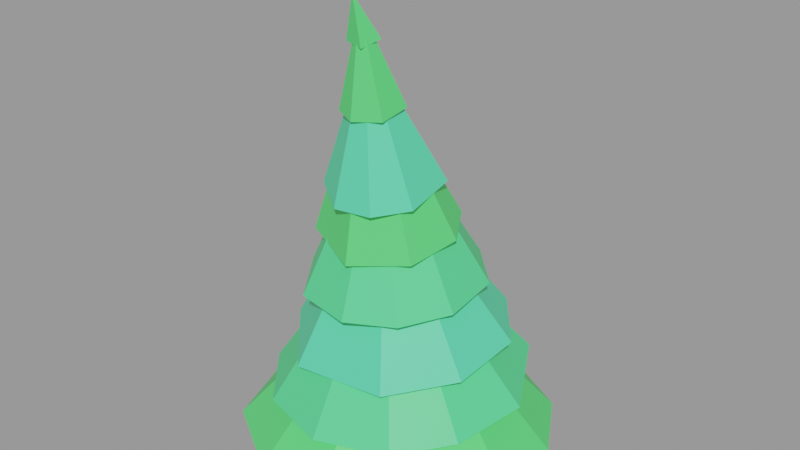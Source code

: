 # Source: lowPolyTree.blend  (saved by Blender 2.80.42; exported with 4.5.12 LTS)
import bpy
from mathutils import Matrix  # noqa: F401  (used for matrix-valued properties, if any)

bpy.ops.wm.read_factory_settings(use_empty=True)
scene = bpy.context.scene
scene.name = 'Pine'

# ---- materials (node trees are filled in below, after node groups)
mat_material_025 = bpy.data.materials.new('Material.025')
mat_material_025.use_transparent_shadow = False
mat_material_025.roughness = 0.25
mat_material = bpy.data.materials.new('Material')
mat_material.alpha_threshold = 0.0
mat_material.use_transparent_shadow = False
mat_material.roughness = 0.5
mat_material.line_color = (0.0, 0.0, 0.0, 1.0)
mat_material_001 = bpy.data.materials.new('Material.001')
mat_material_001.use_transparent_shadow = False
mat_material_001.roughness = 0.25
mat_material_002 = bpy.data.materials.new('Material.002')
mat_material_002.use_transparent_shadow = False
mat_material_002.roughness = 0.25

# ---- material node trees
mat_material_025.use_nodes = True; mat_material_025.node_tree.nodes.clear()
_N = mat_material_025.node_tree.nodes; _L = mat_material_025.node_tree.links
n0 = _N.new('ShaderNodeOutputMaterial'); n0.name = 'Material Output'; n0.location = (300, 300)
n1 = _N.new('ShaderNodeBsdfPrincipled'); n1.name = 'Principled BSDF'; n1.location = (10, 300)
n1.distribution = 'GGX'
n1.subsurface_method = 'BURLEY'
n1.inputs[0].default_value = (0.08825, 0.8, 0.2599, 1.0)
n1.inputs[3].default_value = 1.45
_L.new(n1.outputs[0], n0.inputs[0])
n0.is_active_output = True
mat_material.use_nodes = True; mat_material.node_tree.nodes.clear()
_N = mat_material.node_tree.nodes; _L = mat_material.node_tree.links
n0 = _N.new('ShaderNodeOutputMaterial'); n0.name = 'Material Output'; n0.location = (300, 300)
n1 = _N.new('ShaderNodeBsdfPrincipled'); n1.name = 'Principled BSDF'; n1.location = (10, 300)
n1.distribution = 'GGX'
n1.subsurface_method = 'BURLEY'
n1.inputs[0].default_value = (0.8, 0.2602, 0.162, 1.0)
n1.inputs[3].default_value = 1.45
_L.new(n1.outputs[0], n0.inputs[0])
n0.is_active_output = True
mat_material_001.use_nodes = True; mat_material_001.node_tree.nodes.clear()
_N = mat_material_001.node_tree.nodes; _L = mat_material_001.node_tree.links
n0 = _N.new('ShaderNodeOutputMaterial'); n0.name = 'Material Output'; n0.location = (300, 300)
n1 = _N.new('ShaderNodeBsdfPrincipled'); n1.name = 'Principled BSDF'; n1.location = (10, 300)
n1.distribution = 'GGX'
n1.subsurface_method = 'BURLEY'
n1.inputs[0].default_value = (0.0954, 0.8, 0.1706, 1.0)
n1.inputs[3].default_value = 1.45
_L.new(n1.outputs[0], n0.inputs[0])
n0.is_active_output = True
mat_material_002.use_nodes = True; mat_material_002.node_tree.nodes.clear()
_N = mat_material_002.node_tree.nodes; _L = mat_material_002.node_tree.links
n0 = _N.new('ShaderNodeOutputMaterial'); n0.name = 'Material Output'; n0.location = (300, 300)
n1 = _N.new('ShaderNodeBsdfPrincipled'); n1.name = 'Principled BSDF'; n1.location = (10, 300)
n1.distribution = 'GGX'
n1.subsurface_method = 'BURLEY'
n1.inputs[0].default_value = (0.09399, 0.8, 0.3867, 1.0)
n1.inputs[3].default_value = 1.45
_L.new(n1.outputs[0], n0.inputs[0])
n0.is_active_output = True

# ---- meshes
me_cone_004 = bpy.data.meshes.new('Cone.004')
me_cone_004.from_pydata([(0.2316, 3.09, -0.7693), (0.8176, 2.991, -0.7626), (1.373, 2.779, -0.7648), (1.877, 2.464, -0.776), (2.309, 2.056, -0.7957), (2.654, 1.573, -0.8231), (2.897, 1.032, -0.8572), (3.031, 0.4537, -0.8967), (3.048, -0.1389, -0.94), (2.95, -0.7233, -0.9855), (2.739, -1.277, -1.031), (2.423, -1.779, -1.076), (2.016, -2.21, -1.118), (1.531, -2.553, -1.155), (0.9894, -2.795, -1.186), (0.4103, -2.926, -1.209), (-0.1837, -2.943, -1.225), (-0.7697, -2.843, -1.231), (-1.325, -2.632, -1.229), (-1.829, -2.316, -1.218), (-2.261, -1.909, -1.198), (-2.606, -1.426, -1.171), (-2.85, -0.8845, -1.137), (-0.1176, -0.3614, 4.895), (-2.983, -0.3065, -1.097), (-3.0, 0.2861, -1.054), (-2.902, 0.8705, -1.008), (-2.691, 1.424, -0.9625), (-2.375, 1.926, -0.9179), (-1.968, 2.357, -0.8763), (-1.484, 2.7, -0.8393), (-0.9415, 2.942, -0.8085), (-0.3624, 3.074, -0.7848), (0.943, -0.6896, -6.96), (-0.5994, -0.6896, -6.96), (-0.5994, 0.8527, -6.96), (0.943, 0.8527, -6.96), (0.1106, -1.334, 6.672), (-0.03336, -1.369, 6.642), (-0.04714, -1.225, 6.69), (0.07679, -1.225, 6.708), (0.1222, -1.349, 6.571), (-0.1722, 0.1476, 0.1022), (0.2444, 0.1466, 0.1174), (0.4392, 0.3489, -3.658), (-0.4267, -0.5124, -6.691), (-0.4221, 0.68, -6.691), (0.7703, 0.6754, -6.691), (1.115, 0.08152, -7.011), (0.1718, -0.8619, -7.011), (-0.7716, 0.08152, -7.011), (0.1718, 1.025, -7.011), (0.03636, -0.9099, 4.849), (-0.1776, -0.7009, 4.891), (0.03538, -0.4925, 4.944), (0.2495, -0.6992, 4.889), (0.03622, -1.38, 6.562), (-0.1188, -0.8532, 4.861), (-0.08218, -1.268, 6.6), (-0.1199, -0.5495, 4.929), (0.0355, -1.156, 6.637), (0.1909, -0.5488, 4.929), (0.1539, -1.267, 6.6), (0.1223, -1.186, 6.626), (0.03745, -0.3449, 0.04989), (-0.2501, -0.05814, 0.06991), (0.03591, 0.2251, 0.1169), (0.3238, -0.05773, 0.06965), (-0.1714, -0.2663, 0.04972), (0.1912, -0.8531, 4.863), (0.171, -0.2886, -3.684), (-0.199, 0.08081, -3.707), (0.1709, 0.4497, -3.664), (0.5405, 0.08067, -3.681), (0.2453, -0.2664, 0.06686), (-0.09774, -0.188, -3.693), (-0.09757, 0.3495, -3.682), (0.7657, -0.517, -6.691), (0.1725, -0.7443, -6.676), (-0.654, 0.08078, -6.676), (0.1711, 0.9073, -6.676), (0.9976, 0.08226, -6.676), (0.4403, -0.1882, -3.7), (0.1718, 0.08152, -6.961), (0.03586, -1.305, 6.713), (0.1718, 5.375, -6.399), (1.204, 5.273, -6.399), (2.197, 4.972, -6.399), (3.112, 4.482, -6.399), (3.915, 3.824, -6.399), (4.573, 3.022, -6.399), (5.062, 2.107, -6.399), (5.363, 1.114, -6.399), (5.465, 0.08152, -6.399), (5.363, -0.9511, -6.399), (5.062, -1.944, -6.399), (4.573, -2.859, -6.399), (3.915, -3.661, -6.399), (3.112, -4.319, -6.399), (2.197, -4.809, -6.399), (1.204, -5.11, -6.399), (0.1718, -5.211, -6.399), (-0.8608, -5.11, -6.399), (-1.854, -4.809, -6.399), (-2.769, -4.319, -6.399), (-3.571, -3.661, -6.399), (-4.229, -2.859, -6.399), (-4.718, -1.944, -6.399), (0.1718, 0.08152, -0.4891), (-5.02, -0.9511, -6.399), (-5.121, 0.08152, -6.399), (-5.019, 1.114, -6.399), (-4.718, 2.107, -6.399), (-4.229, 3.022, -6.399), (-3.571, 3.824, -6.399), (-2.769, 4.482, -6.399), (-1.854, 4.972, -6.399), (-0.8608, 5.273, -6.399), (0.124, 4.552, -4.286), (0.985, 4.481, -4.265), (1.816, 4.243, -4.258), (2.585, 3.849, -4.264), (3.262, 3.313, -4.283), (3.822, 2.655, -4.315), (4.243, 1.901, -4.359), (4.508, 1.08, -4.412), (4.608, 0.2242, -4.473), (4.539, -0.6346, -4.54), (4.303, -1.463, -4.609), (3.909, -2.229, -4.678), (3.373, -2.904, -4.745), (2.715, -3.461, -4.807), (1.961, -3.879, -4.862), (1.139, -4.142, -4.906), (0.2806, -4.239, -4.94), (-0.5804, -4.168, -4.961), (-1.411, -3.931, -4.969), (-2.18, -3.536, -4.963), (-2.858, -3.0, -4.943), (-3.417, -2.343, -4.911), (-3.838, -1.589, -4.867), (0.02205, -0.285, 1.277), (-4.104, -0.7681, -4.814), (-4.203, 0.08811, -4.753), (-4.134, 0.947, -4.687), (-3.898, 1.775, -4.617), (-3.504, 2.542, -4.548), (-2.968, 3.216, -4.481), (-2.31, 3.773, -4.419), (-1.556, 4.191, -4.365), (-0.734, 4.454, -4.32), (0.1262, 3.848, -2.573), (0.8469, 3.791, -2.551), (1.543, 3.595, -2.543), (2.188, 3.268, -2.549), (2.757, 2.822, -2.569), (3.228, 2.274, -2.603), (3.583, 1.646, -2.649), (3.809, 0.9608, -2.705), (3.896, 0.2456, -2.769), (3.842, -0.4723, -2.839), (3.647, -1.165, -2.911), (3.321, -1.807, -2.984), (2.876, -2.372, -3.055), (2.327, -2.839, -3.12), (1.698, -3.191, -3.177), (1.011, -3.413, -3.225), (0.2937, -3.497, -3.26), (-0.4271, -3.44, -3.282), (-1.123, -3.245, -3.29), (-1.768, -2.917, -3.284), (-2.337, -2.471, -3.264), (-2.808, -1.923, -3.23), (-3.164, -1.295, -3.185), (-0.0154, -0.3795, 2.963), (-3.389, -0.61, -3.129), (-3.476, 0.1052, -3.064), (-3.422, 0.8231, -2.995), (-3.228, 1.516, -2.922), (-2.901, 2.158, -2.849), (-2.456, 2.723, -2.778), (-1.908, 3.19, -2.713), (-1.278, 3.542, -2.656), (-0.5913, 3.764, -2.609), (0.2633, 2.068, 1.264), (0.7026, 1.976, 1.248), (1.115, 1.801, 1.218), (1.485, 1.551, 1.175), (1.799, 1.234, 1.12), (2.043, 0.8623, 1.056), (2.21, 0.4512, 0.9849), (2.292, 0.01591, 0.91), (2.286, -0.4267, 0.8338), (2.192, -0.8597, 0.7593), (2.015, -1.266, 0.6894), (1.76, -1.631, 0.6268), (1.439, -1.94, 0.5738), (1.062, -2.181, 0.5325), (0.6447, -2.345, 0.5046), (0.203, -2.426, 0.4909), (-0.2462, -2.42, 0.4922), (-0.6855, -2.328, 0.5083), (-1.098, -2.153, 0.5386), (-1.468, -1.903, 0.582), (-1.782, -1.586, 0.6368), (-2.026, -1.214, 0.7008), (-2.193, -0.8031, 0.7717), (0.01204, -1.178, 6.702), (-2.275, -0.3678, 0.8467), (-2.269, 0.07484, 0.9229), (-2.175, 0.5078, 0.9973), (-1.998, 0.9146, 1.067), (-1.743, 1.279, 1.13), (-1.422, 1.588, 1.183), (-1.045, 1.829, 1.224), (-0.6276, 1.993, 1.252), (-0.1859, 2.074, 1.266), (0.2203, 1.365, 2.772), (0.5787, 1.29, 2.759), (0.9153, 1.148, 2.734), (1.217, 0.9433, 2.699), (1.473, 0.6846, 2.654), (1.672, 0.3818, 2.602), (1.808, 0.04638, 2.544), (1.875, -0.3087, 2.483), (1.87, -0.6697, 2.421), (1.794, -1.023, 2.36), (1.649, -1.355, 2.303), (1.442, -1.652, 2.252), (1.179, -1.904, 2.209), (0.8717, -2.101, 2.175), (0.5314, -2.235, 2.152), (0.1711, -2.3, 2.141), (-0.1953, -2.296, 2.142), (-0.5536, -2.221, 2.155), (-0.8903, -2.078, 2.18), (-1.192, -1.874, 2.216), (-1.448, -1.615, 2.26), (-1.647, -1.312, 2.312), (-1.783, -0.9767, 2.37), (0.01528, -1.26, 7.077), (-1.85, -0.6217, 2.431), (-1.845, -0.2606, 2.494), (-1.769, 0.0926, 2.554), (-1.624, 0.4244, 2.611), (-1.416, 0.7219, 2.662), (-1.154, 0.9739, 2.706), (-0.8467, 1.171, 2.739), (-0.5064, 1.304, 2.762), (-0.1461, 1.37, 2.773), (0.09226, 0.08348, 5.224), (0.2818, 0.04377, 5.217), (0.4598, -0.03161, 5.204), (0.6194, -0.1398, 5.186), (0.7546, -0.2765, 5.162), (0.8601, -0.4367, 5.134), (0.9319, -0.614, 5.104), (0.9672, -0.8018, 5.071), (0.9646, -0.9927, 5.039), (0.9243, -1.179, 5.006), (0.8478, -1.355, 4.976), (0.7381, -1.512, 4.949), (0.5993, -1.646, 4.926), (0.4367, -1.75, 4.909), (0.2568, -1.82, 4.897), (0.06627, -1.855, 4.891), (-0.1275, -1.853, 4.891), (-0.317, -1.813, 4.898), (-0.495, -1.737, 4.911), (-0.6547, -1.629, 4.93), (-0.7898, -1.493, 4.954), (-0.8953, -1.332, 4.981), (-0.9671, -1.155, 5.012), (-0.0157, -1.432, 8.24), (-1.002, -0.9673, 5.044), (-0.9998, -0.7764, 5.077), (-0.9595, -0.5896, 5.109), (-0.883, -0.4142, 5.139), (-0.7733, -0.2568, 5.166), (-0.6345, -0.1236, 5.189), (-0.472, -0.01956, 5.207), (-0.292, 0.05119, 5.219), (-0.1015, 0.08598, 5.225), (-0.06214, -0.7584, 7.333), (0.02894, -0.7665, 7.329), (0.1166, -0.7912, 7.32), (0.1973, -0.8317, 7.305), (0.2682, -0.8864, 7.286), (0.3264, -0.9531, 7.263), (0.3697, -1.029, 7.237), (0.3964, -1.112, 7.209), (0.4056, -1.198, 7.18), (0.3968, -1.285, 7.151), (0.3704, -1.368, 7.123), (0.3274, -1.445, 7.098), (0.2695, -1.512, 7.075), (0.1989, -1.567, 7.057), (0.1183, -1.609, 7.044), (0.03076, -1.634, 7.037), (-0.06028, -1.643, 7.035), (-0.1514, -1.635, 7.038), (-0.239, -1.61, 7.047), (-0.3198, -1.57, 7.062), (-0.3906, -1.515, 7.081), (-0.4488, -1.448, 7.104), (-0.4921, -1.372, 7.13), (-0.04672, -1.688, 8.629), (-0.5188, -1.289, 7.158), (-0.528, -1.203, 7.188), (-0.5192, -1.117, 7.217), (-0.4928, -1.034, 7.244), (-0.4498, -0.9569, 7.27), (-0.3919, -0.8896, 7.292), (-0.3213, -0.8342, 7.31), (-0.2407, -0.793, 7.323), (-0.1532, -0.7674, 7.331)], [], [(0, 23, 1), (1, 23, 2), (2, 23, 3), (3, 23, 4), (4, 23, 5), (5, 23, 6), (6, 23, 7), (7, 23, 8), (8, 23, 9), (9, 23, 10), (10, 23, 11), (11, 23, 12), (12, 23, 13), (13, 23, 14), (14, 23, 15), (15, 23, 16), (16, 23, 17), (17, 23, 18), (18, 23, 19), (19, 23, 20), (20, 23, 21), (21, 23, 22), (22, 23, 24), (24, 23, 25), (25, 23, 26), (26, 23, 27), (27, 23, 28), (28, 23, 29), (29, 23, 30), (30, 23, 31), (31, 23, 32), (32, 23, 0), (0, 1, 2, 3, 4, 5, 6, 7, 8, 9, 10, 11, 12, 13, 14, 15, 16, 17, 18, 19, 20, 21, 22, 24, 25, 26, 27, 28, 29, 30, 31, 32), (40, 84, 37), (39, 84, 40), (68, 64, 52), (57, 65, 68), (74, 67, 55), (59, 65, 53), (61, 55, 43), (69, 52, 74), (76, 71, 65), (74, 70, 82), (68, 65, 75), (68, 70, 64), (44, 72, 66), (43, 67, 44), (83, 49, 34, 50), (35, 51, 83, 50), (36, 48, 83, 51), (52, 69, 41, 56), (84, 39, 38), (84, 38, 37), (52, 56, 38, 57), (53, 57, 38, 58), (53, 58, 39, 59), (54, 59, 39, 60), (54, 60, 63, 61), (55, 61, 63, 62), (55, 62, 41, 69), (56, 41, 37, 38), (62, 63, 40, 37), (38, 39, 58), (83, 48, 33, 49), (39, 40, 60), (40, 63, 60), (66, 54, 61, 43), (37, 41, 62), (57, 68, 52), (74, 52, 64), (43, 55, 67), (57, 53, 65), (59, 42, 65), (66, 42, 59, 54), (73, 67, 74, 82), (69, 74, 55), (75, 65, 71), (68, 75, 70), (72, 76, 42, 66), (44, 67, 73), (74, 64, 70), (42, 76, 65), (34, 49, 78, 45), (43, 44, 66), (33, 77, 78, 49), (35, 50, 79, 46), (34, 45, 79, 50), (36, 51, 80, 47), (35, 46, 80, 51), (33, 48, 81, 77), (36, 47, 81, 48), (78, 70, 75, 45), (78, 77, 82, 70), (79, 71, 76, 46), (79, 45, 75, 71), (80, 72, 44, 47), (80, 46, 76, 72), (81, 73, 82, 77), (81, 47, 44, 73), (85, 108, 86), (86, 108, 87), (87, 108, 88), (88, 108, 89), (89, 108, 90), (90, 108, 91), (91, 108, 92), (92, 108, 93), (93, 108, 94), (94, 108, 95), (95, 108, 96), (96, 108, 97), (97, 108, 98), (98, 108, 99), (99, 108, 100), (100, 108, 101), (101, 108, 102), (102, 108, 103), (103, 108, 104), (104, 108, 105), (105, 108, 106), (106, 108, 107), (107, 108, 109), (109, 108, 110), (110, 108, 111), (111, 108, 112), (112, 108, 113), (113, 108, 114), (114, 108, 115), (115, 108, 116), (116, 108, 117), (117, 108, 85), (85, 86, 87, 88, 89, 90, 91, 92, 93, 94, 95, 96, 97, 98, 99, 100, 101, 102, 103, 104, 105, 106, 107, 109, 110, 111, 112, 113, 114, 115, 116, 117), (118, 141, 119), (119, 141, 120), (120, 141, 121), (121, 141, 122), (122, 141, 123), (123, 141, 124), (124, 141, 125), (125, 141, 126), (126, 141, 127), (127, 141, 128), (128, 141, 129), (129, 141, 130), (130, 141, 131), (131, 141, 132), (132, 141, 133), (133, 141, 134), (134, 141, 135), (135, 141, 136), (136, 141, 137), (137, 141, 138), (138, 141, 139), (139, 141, 140), (140, 141, 142), (142, 141, 143), (143, 141, 144), (144, 141, 145), (145, 141, 146), (146, 141, 147), (147, 141, 148), (148, 141, 149), (149, 141, 150), (150, 141, 118), (118, 119, 120, 121, 122, 123, 124, 125, 126, 127, 128, 129, 130, 131, 132, 133, 134, 135, 136, 137, 138, 139, 140, 142, 143, 144, 145, 146, 147, 148, 149, 150), (151, 174, 152), (152, 174, 153), (153, 174, 154), (154, 174, 155), (155, 174, 156), (156, 174, 157), (157, 174, 158), (158, 174, 159), (159, 174, 160), (160, 174, 161), (161, 174, 162), (162, 174, 163), (163, 174, 164), (164, 174, 165), (165, 174, 166), (166, 174, 167), (167, 174, 168), (168, 174, 169), (169, 174, 170), (170, 174, 171), (171, 174, 172), (172, 174, 173), (173, 174, 175), (175, 174, 176), (176, 174, 177), (177, 174, 178), (178, 174, 179), (179, 174, 180), (180, 174, 181), (181, 174, 182), (182, 174, 183), (183, 174, 151), (151, 152, 153, 154, 155, 156, 157, 158, 159, 160, 161, 162, 163, 164, 165, 166, 167, 168, 169, 170, 171, 172, 173, 175, 176, 177, 178, 179, 180, 181, 182, 183), (184, 207, 185), (185, 207, 186), (186, 207, 187), (187, 207, 188), (188, 207, 189), (189, 207, 190), (190, 207, 191), (191, 207, 192), (192, 207, 193), (193, 207, 194), (194, 207, 195), (195, 207, 196), (196, 207, 197), (197, 207, 198), (198, 207, 199), (199, 207, 200), (200, 207, 201), (201, 207, 202), (202, 207, 203), (203, 207, 204), (204, 207, 205), (205, 207, 206), (206, 207, 208), (208, 207, 209), (209, 207, 210), (210, 207, 211), (211, 207, 212), (212, 207, 213), (213, 207, 214), (214, 207, 215), (215, 207, 216), (216, 207, 184), (184, 185, 186, 187, 188, 189, 190, 191, 192, 193, 194, 195, 196, 197, 198, 199, 200, 201, 202, 203, 204, 205, 206, 208, 209, 210, 211, 212, 213, 214, 215, 216), (217, 240, 218), (218, 240, 219), (219, 240, 220), (220, 240, 221), (221, 240, 222), (222, 240, 223), (223, 240, 224), (224, 240, 225), (225, 240, 226), (226, 240, 227), (227, 240, 228), (228, 240, 229), (229, 240, 230), (230, 240, 231), (231, 240, 232), (232, 240, 233), (233, 240, 234), (234, 240, 235), (235, 240, 236), (236, 240, 237), (237, 240, 238), (238, 240, 239), (239, 240, 241), (241, 240, 242), (242, 240, 243), (243, 240, 244), (244, 240, 245), (245, 240, 246), (246, 240, 247), (247, 240, 248), (248, 240, 249), (249, 240, 217), (217, 218, 219, 220, 221, 222, 223, 224, 225, 226, 227, 228, 229, 230, 231, 232, 233, 234, 235, 236, 237, 238, 239, 241, 242, 243, 244, 245, 246, 247, 248, 249), (250, 273, 251), (251, 273, 252), (252, 273, 253), (253, 273, 254), (254, 273, 255), (255, 273, 256), (256, 273, 257), (257, 273, 258), (258, 273, 259), (259, 273, 260), (260, 273, 261), (261, 273, 262), (262, 273, 263), (263, 273, 264), (264, 273, 265), (265, 273, 266), (266, 273, 267), (267, 273, 268), (268, 273, 269), (269, 273, 270), (270, 273, 271), (271, 273, 272), (272, 273, 274), (274, 273, 275), (275, 273, 276), (276, 273, 277), (277, 273, 278), (278, 273, 279), (279, 273, 280), (280, 273, 281), (281, 273, 282), (282, 273, 250), (250, 251, 252, 253, 254, 255, 256, 257, 258, 259, 260, 261, 262, 263, 264, 265, 266, 267, 268, 269, 270, 271, 272, 274, 275, 276, 277, 278, 279, 280, 281, 282), (283, 306, 284), (284, 306, 285), (285, 306, 286), (286, 306, 287), (287, 306, 288), (288, 306, 289), (289, 306, 290), (290, 306, 291), (291, 306, 292), (292, 306, 293), (293, 306, 294), (294, 306, 295), (295, 306, 296), (296, 306, 297), (297, 306, 298), (298, 306, 299), (299, 306, 300), (300, 306, 301), (301, 306, 302), (302, 306, 303), (303, 306, 304), (304, 306, 305), (305, 306, 307), (307, 306, 308), (308, 306, 309), (309, 306, 310), (310, 306, 311), (311, 306, 312), (312, 306, 313), (313, 306, 314), (314, 306, 315), (315, 306, 283), (283, 284, 285, 286, 287, 288, 289, 290, 291, 292, 293, 294, 295, 296, 297, 298, 299, 300, 301, 302, 303, 304, 305, 307, 308, 309, 310, 311, 312, 313, 314, 315)])
me_cone_004.polygons.foreach_set('material_index', [0, 0, 0, 0, 0, 0, 0, 0, 0, 0, 0, 0, 0, 0, 0, 0, 0, 0, 0, 0, 0, 0, 0, 0, 0, 0, 0, 0, 0, 0, 0, 0, 0, 1, 1, 1, 1, 1, 1, 1, 1, 1, 1, 1, 1, 1, 1, 1, 1, 1, 1, 1, 1, 1, 1, 1, 1, 1, 1, 1, 1, 1, 1, 1, 1, 1, 1, 1, 1, 1, 1, 1, 1, 1, 1, 1, 1, 1, 1, 1, 1, 1, 1, 1, 1, 1, 1, 1, 1, 1, 1, 1, 1, 1, 1, 1, 1, 1, 1, 2, 2, 2, 2, 2, 2, 2, 2, 2, 2, 2, 2, 2, 2, 2, 2, 2, 2, 2, 2, 2, 2, 2, 2, 2, 2, 2, 2, 2, 2, 2, 2, 2, 0, 0, 0, 0, 0, 0, 0, 0, 0, 0, 0, 0, 0, 0, 0, 0, 0, 0, 0, 0, 0, 0, 0, 0, 0, 0, 0, 0, 0, 0, 0, 0, 0, 3, 3, 3, 3, 3, 3, 3, 3, 3, 3, 3, 3, 3, 3, 3, 3, 3, 3, 3, 3, 3, 3, 3, 3, 3, 3, 3, 3, 3, 3, 3, 3, 3, 2, 2, 2, 2, 2, 2, 2, 2, 2, 2, 2, 2, 2, 2, 2, 2, 2, 2, 2, 2, 2, 2, 2, 2, 2, 2, 2, 2, 2, 2, 2, 2, 2, 3, 3, 3, 3, 3, 3, 3, 3, 3, 3, 3, 3, 3, 3, 3, 3, 3, 3, 3, 3, 3, 3, 3, 3, 3, 3, 3, 3, 3, 3, 3, 3, 3, 2, 2, 2, 2, 2, 2, 2, 2, 2, 2, 2, 2, 2, 2, 2, 2, 2, 2, 2, 2, 2, 2, 2, 2, 2, 2, 2, 2, 2, 2, 2, 2, 2, 2, 2, 2, 2, 2, 2, 2, 2, 2, 2, 2, 2, 2, 2, 2, 2, 2, 2, 2, 2, 2, 2, 2, 2, 2, 2, 2, 2, 2, 2, 2, 2, 2])
_uv = me_cone_004.uv_layers.new(name='UVMap')
_uv.uv.foreach_set('vector', [0.25, 0.49, 0.25, 0.25, 0.2968, 0.4854, 0.2968, 0.4854, 0.25, 0.25, 0.3418, 0.4717, 0.3418, 0.4717, 0.25, 0.25, 0.3833, 0.4496, 0.3833, 0.4496, 0.25, 0.25, 0.4197, 0.4197, 0.4197, 0.4197, 0.25, 0.25, 0.4496, 0.3833, 0.4496, 0.3833, 0.25, 0.25, 0.4717, 0.3418, 0.4717, 0.3418, 0.25, 0.25, 0.4854, 0.2968, 0.4854, 0.2968, 0.25, 0.25, 0.49, 0.25, 0.49, 0.25, 0.25, 0.25, 0.4854, 0.2032, 0.4854, 0.2032, 0.25, 0.25, 0.4717, 0.1582, 0.4717, 0.1582, 0.25, 0.25, 0.4496, 0.1167, 0.4496, 0.1167, 0.25, 0.25, 0.4197, 0.08029, 0.4197, 0.08029, 0.25, 0.25, 0.3833, 0.05045, 0.3833, 0.05045, 0.25, 0.25, 0.3418, 0.02827, 0.3418, 0.02827, 0.25, 0.25, 0.2968, 0.01461, 0.2968, 0.01461, 0.25, 0.25, 0.25, 0.01, 0.25, 0.01, 0.25, 0.25, 0.2032, 0.01461, 0.2032, 0.01461, 0.25, 0.25, 0.1582, 0.02827, 0.1582, 0.02827, 0.25, 0.25, 0.1167, 0.05045, 0.1167, 0.05045, 0.25, 0.25, 0.08029, 0.08029, 0.08029, 0.08029, 0.25, 0.25, 0.05045, 0.1167, 0.05045, 0.1167, 0.25, 0.25, 0.02827, 0.1582, 0.02827, 0.1582, 0.25, 0.25, 0.01461, 0.2032, 0.01461, 0.2032, 0.25, 0.25, 0.01, 0.25, 0.01, 0.25, 0.25, 0.25, 0.01461, 0.2968, 0.01461, 0.2968, 0.25, 0.25, 0.02827, 0.3418, 0.02827, 0.3418, 0.25, 0.25, 0.05045, 0.3833, 0.05045, 0.3833, 0.25, 0.25, 0.08029, 0.4197, 0.08029, 0.4197, 0.25, 0.25, 0.1167, 0.4496, 0.1167, 0.4496, 0.25, 0.25, 0.1582, 0.4717, 0.1582, 0.4717, 0.25, 0.25, 0.2032, 0.4854, 0.2032, 0.4854, 0.25, 0.25, 0.25, 0.49, 0.75, 0.49, 0.7968, 0.4854, 0.8418, 0.4717, 0.8833, 0.4496, 0.9197, 0.4197, 0.9496, 0.3833, 0.9717, 0.3418, 0.9854, 0.2968, 0.99, 0.25, 0.9854, 0.2032, 0.9717, 0.1582, 0.9496, 0.1167, 0.9197, 0.08029, 0.8833, 0.05045, 0.8418, 0.02827, 0.7968, 0.01461, 0.75, 0.01, 0.7032, 0.01461, 0.6582, 0.02827, 0.6167, 0.05045, 0.5803, 0.08029, 0.5504, 0.1167, 0.5283, 0.1582, 0.5146, 0.2032, 0.51, 0.25, 0.5146, 0.2968, 0.5283, 0.3418, 0.5504, 0.3833, 0.5803, 0.4197, 0.6167, 0.4496, 0.6582, 0.4717, 0.7032, 0.4854, 0.0, 0.0, 0.0, 0.0, 0.0, 0.0, 0.0, 0.0, 0.0, 0.0, 0.0, 0.0, 0.0, 0.0, 0.0, 0.0, 0.0, 0.0, 0.0, 0.0, 0.0, 0.0, 0.0, 0.0, 0.0, 0.0, 0.0, 0.0, 0.0, 0.0, 0.0, 0.0, 0.0, 0.0, 0.0, 0.0, 0.0, 0.0, 0.0, 0.0, 0.0, 0.0, 0.0, 0.0, 0.0, 0.0, 0.0, 0.0, 0.0, 0.0, 0.0, 0.0, 0.0, 0.0, 0.0, 0.0, 0.0, 0.0, 0.0, 0.0, 0.0, 0.0, 0.0, 0.0, 0.0, 0.0, 0.0, 0.0, 0.0, 0.0, 0.0, 0.0, 0.0, 0.0, 0.0, 0.0, 0.0, 0.0, 0.0, 0.0, 0.0, 0.0, 0.0, 0.0, 0.0, 0.0, 0.0, 0.0, 0.0, 0.0, 0.0, 0.0, 0.0, 0.0, 0.0, 0.0, 0.0, 0.0, 0.0, 0.0, 0.0, 0.0, 0.0, 0.0, 0.0, 0.0, 0.0, 0.0, 0.0, 0.0, 0.0, 0.0, 0.0, 0.0, 0.0, 0.0, 0.0, 0.0, 0.0, 0.0, 0.0, 0.0, 0.0, 0.0, 0.0, 0.0, 0.0, 0.0, 0.0, 0.0, 0.0, 0.0, 0.0, 0.0, 0.0, 0.0, 0.0, 0.0, 0.0, 0.0, 0.0, 0.0, 0.0, 0.0, 0.0, 0.0, 0.0, 0.0, 0.0, 0.0, 0.0, 0.0, 0.0, 0.0, 0.0, 0.0, 0.0, 0.0, 0.0, 0.0, 0.0, 0.0, 0.0, 0.0, 0.0, 0.0, 0.0, 0.0, 0.0, 0.0, 0.0, 0.0, 0.0, 0.0, 0.0, 0.0, 0.0, 0.0, 0.0, 0.0, 0.0, 0.0, 0.0, 0.0, 0.0, 0.0, 0.0, 0.0, 0.0, 0.0, 0.0, 0.0, 0.0, 0.0, 0.0, 0.0, 0.0, 0.0, 0.0, 0.0, 0.0, 0.0, 0.0, 0.0, 0.0, 0.0, 0.0, 0.0, 0.0, 0.0, 0.0, 0.0, 0.0, 0.0, 0.0, 0.0, 0.0, 0.0, 0.0, 0.0, 0.0, 0.0, 0.0, 0.0, 0.0, 0.0, 0.0, 0.0, 0.0, 0.0, 0.0, 0.0, 0.0, 0.0, 0.0, 0.0, 0.0, 0.0, 0.0, 0.0, 0.0, 0.0, 0.0, 0.0, 0.0, 0.0, 0.0, 0.0, 0.0, 0.0, 0.0, 0.0, 0.0, 0.0, 0.0, 0.0, 0.0, 0.0, 0.0, 0.0, 0.0, 0.0, 0.0, 0.0, 0.0, 0.0, 0.0, 0.0, 0.0, 0.0, 0.0, 0.0, 0.0, 0.0, 0.0, 0.0, 0.0, 0.0, 0.0, 0.0, 0.0, 0.0, 0.0, 0.0, 0.0, 0.0, 0.0, 0.0, 0.0, 0.0, 0.0, 0.0, 0.0, 0.0, 0.0, 0.0, 0.0, 0.0, 0.0, 0.0, 0.0, 0.0, 0.0, 0.0, 0.0, 0.0, 0.0, 0.0, 0.0, 0.0, 0.0, 0.0, 0.0, 0.0, 0.0, 0.0, 0.0, 0.0, 0.0, 0.0, 0.0, 0.0, 0.0, 0.0, 0.0, 0.0, 0.0, 0.0, 0.0, 0.0, 0.0, 0.0, 0.0, 0.0, 0.0, 0.0, 0.0, 0.0, 0.0, 0.0, 0.0, 0.0, 0.0, 0.0, 0.0, 0.0, 0.0, 0.0, 0.0, 0.0, 0.0, 0.0, 0.0, 0.0, 0.0, 0.0, 0.0, 0.0, 0.0, 0.0, 0.0, 0.0, 0.0, 0.0, 0.0, 0.0, 0.0, 0.0, 0.0, 0.0, 0.0, 0.0, 0.0, 0.0, 0.0, 0.0, 0.0, 0.0, 0.0, 0.0, 0.0, 0.0, 0.0, 0.0, 0.0, 0.0, 0.0, 0.0, 0.0, 0.0, 0.0, 0.0, 0.0, 0.0, 0.0, 0.0, 0.0, 0.0, 0.0, 0.0, 0.0, 0.0, 0.0, 0.0, 0.0, 0.0, 0.0, 0.0, 0.0, 0.0, 0.0, 0.0, 0.0, 0.0, 0.0, 0.0, 0.0, 0.0, 0.0, 0.0, 0.0, 0.0, 0.0, 0.0, 0.0, 0.0, 0.0, 0.0, 0.0, 0.0, 0.0, 0.0, 0.0, 0.0, 0.0, 0.0, 0.0, 0.0, 0.0, 0.0, 0.0, 0.0, 0.0, 0.0, 0.0, 0.0, 0.0, 0.0, 0.0, 0.0, 0.0, 0.0, 0.0, 0.0, 0.0, 0.0, 0.0, 0.0, 0.0, 0.0, 0.0, 0.0, 0.0, 0.0, 0.25, 0.49, 0.25, 0.25, 0.2968, 0.4854, 0.2968, 0.4854, 0.25, 0.25, 0.3418, 0.4717, 0.3418, 0.4717, 0.25, 0.25, 0.3833, 0.4496, 0.3833, 0.4496, 0.25, 0.25, 0.4197, 0.4197, 0.4197, 0.4197, 0.25, 0.25, 0.4496, 0.3833, 0.4496, 0.3833, 0.25, 0.25, 0.4717, 0.3418, 0.4717, 0.3418, 0.25, 0.25, 0.4854, 0.2968, 0.4854, 0.2968, 0.25, 0.25, 0.49, 0.25, 0.49, 0.25, 0.25, 0.25, 0.4854, 0.2032, 0.4854, 0.2032, 0.25, 0.25, 0.4717, 0.1582, 0.4717, 0.1582, 0.25, 0.25, 0.4496, 0.1167, 0.4496, 0.1167, 0.25, 0.25, 0.4197, 0.08029, 0.4197, 0.08029, 0.25, 0.25, 0.3833, 0.05045, 0.3833, 0.05045, 0.25, 0.25, 0.3418, 0.02827, 0.3418, 0.02827, 0.25, 0.25, 0.2968, 0.01461, 0.2968, 0.01461, 0.25, 0.25, 0.25, 0.01, 0.25, 0.01, 0.25, 0.25, 0.2032, 0.01461, 0.2032, 0.01461, 0.25, 0.25, 0.1582, 0.02827, 0.1582, 0.02827, 0.25, 0.25, 0.1167, 0.05045, 0.1167, 0.05045, 0.25, 0.25, 0.08029, 0.08029, 0.08029, 0.08029, 0.25, 0.25, 0.05045, 0.1167, 0.05045, 0.1167, 0.25, 0.25, 0.02827, 0.1582, 0.02827, 0.1582, 0.25, 0.25, 0.01461, 0.2032, 0.01461, 0.2032, 0.25, 0.25, 0.01, 0.25, 0.01, 0.25, 0.25, 0.25, 0.01461, 0.2968, 0.01461, 0.2968, 0.25, 0.25, 0.02827, 0.3418, 0.02827, 0.3418, 0.25, 0.25, 0.05045, 0.3833, 0.05045, 0.3833, 0.25, 0.25, 0.08029, 0.4197, 0.08029, 0.4197, 0.25, 0.25, 0.1167, 0.4496, 0.1167, 0.4496, 0.25, 0.25, 0.1582, 0.4717, 0.1582, 0.4717, 0.25, 0.25, 0.2032, 0.4854, 0.2032, 0.4854, 0.25, 0.25, 0.25, 0.49, 0.75, 0.49, 0.7968, 0.4854, 0.8418, 0.4717, 0.8833, 0.4496, 0.9197, 0.4197, 0.9496, 0.3833, 0.9717, 0.3418, 0.9854, 0.2968, 0.99, 0.25, 0.9854, 0.2032, 0.9717, 0.1582, 0.9496, 0.1167, 0.9197, 0.08029, 0.8833, 0.05045, 0.8418, 0.02827, 0.7968, 0.01461, 0.75, 0.01, 0.7032, 0.01461, 0.6582, 0.02827, 0.6167, 0.05045, 0.5803, 0.08029, 0.5504, 0.1167, 0.5283, 0.1582, 0.5146, 0.2032, 0.51, 0.25, 0.5146, 0.2968, 0.5283, 0.3418, 0.5504, 0.3833, 0.5803, 0.4197, 0.6167, 0.4496, 0.6582, 0.4717, 0.7032, 0.4854, 0.25, 0.49, 0.25, 0.25, 0.2968, 0.4854, 0.2968, 0.4854, 0.25, 0.25, 0.3418, 0.4717, 0.3418, 0.4717, 0.25, 0.25, 0.3833, 0.4496, 0.3833, 0.4496, 0.25, 0.25, 0.4197, 0.4197, 0.4197, 0.4197, 0.25, 0.25, 0.4496, 0.3833, 0.4496, 0.3833, 0.25, 0.25, 0.4717, 0.3418, 0.4717, 0.3418, 0.25, 0.25, 0.4854, 0.2968, 0.4854, 0.2968, 0.25, 0.25, 0.49, 0.25, 0.49, 0.25, 0.25, 0.25, 0.4854, 0.2032, 0.4854, 0.2032, 0.25, 0.25, 0.4717, 0.1582, 0.4717, 0.1582, 0.25, 0.25, 0.4496, 0.1167, 0.4496, 0.1167, 0.25, 0.25, 0.4197, 0.08029, 0.4197, 0.08029, 0.25, 0.25, 0.3833, 0.05045, 0.3833, 0.05045, 0.25, 0.25, 0.3418, 0.02827, 0.3418, 0.02827, 0.25, 0.25, 0.2968, 0.01461, 0.2968, 0.01461, 0.25, 0.25, 0.25, 0.01, 0.25, 0.01, 0.25, 0.25, 0.2032, 0.01461, 0.2032, 0.01461, 0.25, 0.25, 0.1582, 0.02827, 0.1582, 0.02827, 0.25, 0.25, 0.1167, 0.05045, 0.1167, 0.05045, 0.25, 0.25, 0.08029, 0.08029, 0.08029, 0.08029, 0.25, 0.25, 0.05045, 0.1167, 0.05045, 0.1167, 0.25, 0.25, 0.02827, 0.1582, 0.02827, 0.1582, 0.25, 0.25, 0.01461, 0.2032, 0.01461, 0.2032, 0.25, 0.25, 0.01, 0.25, 0.01, 0.25, 0.25, 0.25, 0.01461, 0.2968, 0.01461, 0.2968, 0.25, 0.25, 0.02827, 0.3418, 0.02827, 0.3418, 0.25, 0.25, 0.05045, 0.3833, 0.05045, 0.3833, 0.25, 0.25, 0.08029, 0.4197, 0.08029, 0.4197, 0.25, 0.25, 0.1167, 0.4496, 0.1167, 0.4496, 0.25, 0.25, 0.1582, 0.4717, 0.1582, 0.4717, 0.25, 0.25, 0.2032, 0.4854, 0.2032, 0.4854, 0.25, 0.25, 0.25, 0.49, 0.75, 0.49, 0.7968, 0.4854, 0.8418, 0.4717, 0.8833, 0.4496, 0.9197, 0.4197, 0.9496, 0.3833, 0.9717, 0.3418, 0.9854, 0.2968, 0.99, 0.25, 0.9854, 0.2032, 0.9717, 0.1582, 0.9496, 0.1167, 0.9197, 0.08029, 0.8833, 0.05045, 0.8418, 0.02827, 0.7968, 0.01461, 0.75, 0.01, 0.7032, 0.01461, 0.6582, 0.02827, 0.6167, 0.05045, 0.5803, 0.08029, 0.5504, 0.1167, 0.5283, 0.1582, 0.5146, 0.2032, 0.51, 0.25, 0.5146, 0.2968, 0.5283, 0.3418, 0.5504, 0.3833, 0.5803, 0.4197, 0.6167, 0.4496, 0.6582, 0.4717, 0.7032, 0.4854, 0.25, 0.49, 0.25, 0.25, 0.2968, 0.4854, 0.2968, 0.4854, 0.25, 0.25, 0.3418, 0.4717, 0.3418, 0.4717, 0.25, 0.25, 0.3833, 0.4496, 0.3833, 0.4496, 0.25, 0.25, 0.4197, 0.4197, 0.4197, 0.4197, 0.25, 0.25, 0.4496, 0.3833, 0.4496, 0.3833, 0.25, 0.25, 0.4717, 0.3418, 0.4717, 0.3418, 0.25, 0.25, 0.4854, 0.2968, 0.4854, 0.2968, 0.25, 0.25, 0.49, 0.25, 0.49, 0.25, 0.25, 0.25, 0.4854, 0.2032, 0.4854, 0.2032, 0.25, 0.25, 0.4717, 0.1582, 0.4717, 0.1582, 0.25, 0.25, 0.4496, 0.1167, 0.4496, 0.1167, 0.25, 0.25, 0.4197, 0.08029, 0.4197, 0.08029, 0.25, 0.25, 0.3833, 0.05045, 0.3833, 0.05045, 0.25, 0.25, 0.3418, 0.02827, 0.3418, 0.02827, 0.25, 0.25, 0.2968, 0.01461, 0.2968, 0.01461, 0.25, 0.25, 0.25, 0.01, 0.25, 0.01, 0.25, 0.25, 0.2032, 0.01461, 0.2032, 0.01461, 0.25, 0.25, 0.1582, 0.02827, 0.1582, 0.02827, 0.25, 0.25, 0.1167, 0.05045, 0.1167, 0.05045, 0.25, 0.25, 0.08029, 0.08029, 0.08029, 0.08029, 0.25, 0.25, 0.05045, 0.1167, 0.05045, 0.1167, 0.25, 0.25, 0.02827, 0.1582, 0.02827, 0.1582, 0.25, 0.25, 0.01461, 0.2032, 0.01461, 0.2032, 0.25, 0.25, 0.01, 0.25, 0.01, 0.25, 0.25, 0.25, 0.01461, 0.2968, 0.01461, 0.2968, 0.25, 0.25, 0.02827, 0.3418, 0.02827, 0.3418, 0.25, 0.25, 0.05045, 0.3833, 0.05045, 0.3833, 0.25, 0.25, 0.08029, 0.4197, 0.08029, 0.4197, 0.25, 0.25, 0.1167, 0.4496, 0.1167, 0.4496, 0.25, 0.25, 0.1582, 0.4717, 0.1582, 0.4717, 0.25, 0.25, 0.2032, 0.4854, 0.2032, 0.4854, 0.25, 0.25, 0.25, 0.49, 0.75, 0.49, 0.7968, 0.4854, 0.8418, 0.4717, 0.8833, 0.4496, 0.9197, 0.4197, 0.9496, 0.3833, 0.9717, 0.3418, 0.9854, 0.2968, 0.99, 0.25, 0.9854, 0.2032, 0.9717, 0.1582, 0.9496, 0.1167, 0.9197, 0.08029, 0.8833, 0.05045, 0.8418, 0.02827, 0.7968, 0.01461, 0.75, 0.01, 0.7032, 0.01461, 0.6582, 0.02827, 0.6167, 0.05045, 0.5803, 0.08029, 0.5504, 0.1167, 0.5283, 0.1582, 0.5146, 0.2032, 0.51, 0.25, 0.5146, 0.2968, 0.5283, 0.3418, 0.5504, 0.3833, 0.5803, 0.4197, 0.6167, 0.4496, 0.6582, 0.4717, 0.7032, 0.4854, 0.25, 0.49, 0.25, 0.25, 0.2968, 0.4854, 0.2968, 0.4854, 0.25, 0.25, 0.3418, 0.4717, 0.3418, 0.4717, 0.25, 0.25, 0.3833, 0.4496, 0.3833, 0.4496, 0.25, 0.25, 0.4197, 0.4197, 0.4197, 0.4197, 0.25, 0.25, 0.4496, 0.3833, 0.4496, 0.3833, 0.25, 0.25, 0.4717, 0.3418, 0.4717, 0.3418, 0.25, 0.25, 0.4854, 0.2968, 0.4854, 0.2968, 0.25, 0.25, 0.49, 0.25, 0.49, 0.25, 0.25, 0.25, 0.4854, 0.2032, 0.4854, 0.2032, 0.25, 0.25, 0.4717, 0.1582, 0.4717, 0.1582, 0.25, 0.25, 0.4496, 0.1167, 0.4496, 0.1167, 0.25, 0.25, 0.4197, 0.08029, 0.4197, 0.08029, 0.25, 0.25, 0.3833, 0.05045, 0.3833, 0.05045, 0.25, 0.25, 0.3418, 0.02827, 0.3418, 0.02827, 0.25, 0.25, 0.2968, 0.01461, 0.2968, 0.01461, 0.25, 0.25, 0.25, 0.01, 0.25, 0.01, 0.25, 0.25, 0.2032, 0.01461, 0.2032, 0.01461, 0.25, 0.25, 0.1582, 0.02827, 0.1582, 0.02827, 0.25, 0.25, 0.1167, 0.05045, 0.1167, 0.05045, 0.25, 0.25, 0.08029, 0.08029, 0.08029, 0.08029, 0.25, 0.25, 0.05045, 0.1167, 0.05045, 0.1167, 0.25, 0.25, 0.02827, 0.1582, 0.02827, 0.1582, 0.25, 0.25, 0.01461, 0.2032, 0.01461, 0.2032, 0.25, 0.25, 0.01, 0.25, 0.01, 0.25, 0.25, 0.25, 0.01461, 0.2968, 0.01461, 0.2968, 0.25, 0.25, 0.02827, 0.3418, 0.02827, 0.3418, 0.25, 0.25, 0.05045, 0.3833, 0.05045, 0.3833, 0.25, 0.25, 0.08029, 0.4197, 0.08029, 0.4197, 0.25, 0.25, 0.1167, 0.4496, 0.1167, 0.4496, 0.25, 0.25, 0.1582, 0.4717, 0.1582, 0.4717, 0.25, 0.25, 0.2032, 0.4854, 0.2032, 0.4854, 0.25, 0.25, 0.25, 0.49, 0.75, 0.49, 0.7968, 0.4854, 0.8418, 0.4717, 0.8833, 0.4496, 0.9197, 0.4197, 0.9496, 0.3833, 0.9717, 0.3418, 0.9854, 0.2968, 0.99, 0.25, 0.9854, 0.2032, 0.9717, 0.1582, 0.9496, 0.1167, 0.9197, 0.08029, 0.8833, 0.05045, 0.8418, 0.02827, 0.7968, 0.01461, 0.75, 0.01, 0.7032, 0.01461, 0.6582, 0.02827, 0.6167, 0.05045, 0.5803, 0.08029, 0.5504, 0.1167, 0.5283, 0.1582, 0.5146, 0.2032, 0.51, 0.25, 0.5146, 0.2968, 0.5283, 0.3418, 0.5504, 0.3833, 0.5803, 0.4197, 0.6167, 0.4496, 0.6582, 0.4717, 0.7032, 0.4854, 0.25, 0.49, 0.25, 0.25, 0.2968, 0.4854, 0.2968, 0.4854, 0.25, 0.25, 0.3418, 0.4717, 0.3418, 0.4717, 0.25, 0.25, 0.3833, 0.4496, 0.3833, 0.4496, 0.25, 0.25, 0.4197, 0.4197, 0.4197, 0.4197, 0.25, 0.25, 0.4496, 0.3833, 0.4496, 0.3833, 0.25, 0.25, 0.4717, 0.3418, 0.4717, 0.3418, 0.25, 0.25, 0.4854, 0.2968, 0.4854, 0.2968, 0.25, 0.25, 0.49, 0.25, 0.49, 0.25, 0.25, 0.25, 0.4854, 0.2032, 0.4854, 0.2032, 0.25, 0.25, 0.4717, 0.1582, 0.4717, 0.1582, 0.25, 0.25, 0.4496, 0.1167, 0.4496, 0.1167, 0.25, 0.25, 0.4197, 0.08029, 0.4197, 0.08029, 0.25, 0.25, 0.3833, 0.05045, 0.3833, 0.05045, 0.25, 0.25, 0.3418, 0.02827, 0.3418, 0.02827, 0.25, 0.25, 0.2968, 0.01461, 0.2968, 0.01461, 0.25, 0.25, 0.25, 0.01, 0.25, 0.01, 0.25, 0.25, 0.2032, 0.01461, 0.2032, 0.01461, 0.25, 0.25, 0.1582, 0.02827, 0.1582, 0.02827, 0.25, 0.25, 0.1167, 0.05045, 0.1167, 0.05045, 0.25, 0.25, 0.08029, 0.08029, 0.08029, 0.08029, 0.25, 0.25, 0.05045, 0.1167, 0.05045, 0.1167, 0.25, 0.25, 0.02827, 0.1582, 0.02827, 0.1582, 0.25, 0.25, 0.01461, 0.2032, 0.01461, 0.2032, 0.25, 0.25, 0.01, 0.25, 0.01, 0.25, 0.25, 0.25, 0.01461, 0.2968, 0.01461, 0.2968, 0.25, 0.25, 0.02827, 0.3418, 0.02827, 0.3418, 0.25, 0.25, 0.05045, 0.3833, 0.05045, 0.3833, 0.25, 0.25, 0.08029, 0.4197, 0.08029, 0.4197, 0.25, 0.25, 0.1167, 0.4496, 0.1167, 0.4496, 0.25, 0.25, 0.1582, 0.4717, 0.1582, 0.4717, 0.25, 0.25, 0.2032, 0.4854, 0.2032, 0.4854, 0.25, 0.25, 0.25, 0.49, 0.75, 0.49, 0.7968, 0.4854, 0.8418, 0.4717, 0.8833, 0.4496, 0.9197, 0.4197, 0.9496, 0.3833, 0.9717, 0.3418, 0.9854, 0.2968, 0.99, 0.25, 0.9854, 0.2032, 0.9717, 0.1582, 0.9496, 0.1167, 0.9197, 0.08029, 0.8833, 0.05045, 0.8418, 0.02827, 0.7968, 0.01461, 0.75, 0.01, 0.7032, 0.01461, 0.6582, 0.02827, 0.6167, 0.05045, 0.5803, 0.08029, 0.5504, 0.1167, 0.5283, 0.1582, 0.5146, 0.2032, 0.51, 0.25, 0.5146, 0.2968, 0.5283, 0.3418, 0.5504, 0.3833, 0.5803, 0.4197, 0.6167, 0.4496, 0.6582, 0.4717, 0.7032, 0.4854, 0.25, 0.49, 0.25, 0.25, 0.2968, 0.4854, 0.2968, 0.4854, 0.25, 0.25, 0.3418, 0.4717, 0.3418, 0.4717, 0.25, 0.25, 0.3833, 0.4496, 0.3833, 0.4496, 0.25, 0.25, 0.4197, 0.4197, 0.4197, 0.4197, 0.25, 0.25, 0.4496, 0.3833, 0.4496, 0.3833, 0.25, 0.25, 0.4717, 0.3418, 0.4717, 0.3418, 0.25, 0.25, 0.4854, 0.2968, 0.4854, 0.2968, 0.25, 0.25, 0.49, 0.25, 0.49, 0.25, 0.25, 0.25, 0.4854, 0.2032, 0.4854, 0.2032, 0.25, 0.25, 0.4717, 0.1582, 0.4717, 0.1582, 0.25, 0.25, 0.4496, 0.1167, 0.4496, 0.1167, 0.25, 0.25, 0.4197, 0.08029, 0.4197, 0.08029, 0.25, 0.25, 0.3833, 0.05045, 0.3833, 0.05045, 0.25, 0.25, 0.3418, 0.02827, 0.3418, 0.02827, 0.25, 0.25, 0.2968, 0.01461, 0.2968, 0.01461, 0.25, 0.25, 0.25, 0.01, 0.25, 0.01, 0.25, 0.25, 0.2032, 0.01461, 0.2032, 0.01461, 0.25, 0.25, 0.1582, 0.02827, 0.1582, 0.02827, 0.25, 0.25, 0.1167, 0.05045, 0.1167, 0.05045, 0.25, 0.25, 0.08029, 0.08029, 0.08029, 0.08029, 0.25, 0.25, 0.05045, 0.1167, 0.05045, 0.1167, 0.25, 0.25, 0.02827, 0.1582, 0.02827, 0.1582, 0.25, 0.25, 0.01461, 0.2032, 0.01461, 0.2032, 0.25, 0.25, 0.01, 0.25, 0.01, 0.25, 0.25, 0.25, 0.01461, 0.2968, 0.01461, 0.2968, 0.25, 0.25, 0.02827, 0.3418, 0.02827, 0.3418, 0.25, 0.25, 0.05045, 0.3833, 0.05045, 0.3833, 0.25, 0.25, 0.08029, 0.4197, 0.08029, 0.4197, 0.25, 0.25, 0.1167, 0.4496, 0.1167, 0.4496, 0.25, 0.25, 0.1582, 0.4717, 0.1582, 0.4717, 0.25, 0.25, 0.2032, 0.4854, 0.2032, 0.4854, 0.25, 0.25, 0.25, 0.49, 0.75, 0.49, 0.7968, 0.4854, 0.8418, 0.4717, 0.8833, 0.4496, 0.9197, 0.4197, 0.9496, 0.3833, 0.9717, 0.3418, 0.9854, 0.2968, 0.99, 0.25, 0.9854, 0.2032, 0.9717, 0.1582, 0.9496, 0.1167, 0.9197, 0.08029, 0.8833, 0.05045, 0.8418, 0.02827, 0.7968, 0.01461, 0.75, 0.01, 0.7032, 0.01461, 0.6582, 0.02827, 0.6167, 0.05045, 0.5803, 0.08029, 0.5504, 0.1167, 0.5283, 0.1582, 0.5146, 0.2032, 0.51, 0.25, 0.5146, 0.2968, 0.5283, 0.3418, 0.5504, 0.3833, 0.5803, 0.4197, 0.6167, 0.4496, 0.6582, 0.4717, 0.7032, 0.4854, 0.25, 0.49, 0.25, 0.25, 0.2968, 0.4854, 0.2968, 0.4854, 0.25, 0.25, 0.3418, 0.4717, 0.3418, 0.4717, 0.25, 0.25, 0.3833, 0.4496, 0.3833, 0.4496, 0.25, 0.25, 0.4197, 0.4197, 0.4197, 0.4197, 0.25, 0.25, 0.4496, 0.3833, 0.4496, 0.3833, 0.25, 0.25, 0.4717, 0.3418, 0.4717, 0.3418, 0.25, 0.25, 0.4854, 0.2968, 0.4854, 0.2968, 0.25, 0.25, 0.49, 0.25, 0.49, 0.25, 0.25, 0.25, 0.4854, 0.2032, 0.4854, 0.2032, 0.25, 0.25, 0.4717, 0.1582, 0.4717, 0.1582, 0.25, 0.25, 0.4496, 0.1167, 0.4496, 0.1167, 0.25, 0.25, 0.4197, 0.08029, 0.4197, 0.08029, 0.25, 0.25, 0.3833, 0.05045, 0.3833, 0.05045, 0.25, 0.25, 0.3418, 0.02827, 0.3418, 0.02827, 0.25, 0.25, 0.2968, 0.01461, 0.2968, 0.01461, 0.25, 0.25, 0.25, 0.01, 0.25, 0.01, 0.25, 0.25, 0.2032, 0.01461, 0.2032, 0.01461, 0.25, 0.25, 0.1582, 0.02827, 0.1582, 0.02827, 0.25, 0.25, 0.1167, 0.05045, 0.1167, 0.05045, 0.25, 0.25, 0.08029, 0.08029, 0.08029, 0.08029, 0.25, 0.25, 0.05045, 0.1167, 0.05045, 0.1167, 0.25, 0.25, 0.02827, 0.1582, 0.02827, 0.1582, 0.25, 0.25, 0.01461, 0.2032, 0.01461, 0.2032, 0.25, 0.25, 0.01, 0.25, 0.01, 0.25, 0.25, 0.25, 0.01461, 0.2968, 0.01461, 0.2968, 0.25, 0.25, 0.02827, 0.3418, 0.02827, 0.3418, 0.25, 0.25, 0.05045, 0.3833, 0.05045, 0.3833, 0.25, 0.25, 0.08029, 0.4197, 0.08029, 0.4197, 0.25, 0.25, 0.1167, 0.4496, 0.1167, 0.4496, 0.25, 0.25, 0.1582, 0.4717, 0.1582, 0.4717, 0.25, 0.25, 0.2032, 0.4854, 0.2032, 0.4854, 0.25, 0.25, 0.25, 0.49, 0.75, 0.49, 0.7968, 0.4854, 0.8418, 0.4717, 0.8833, 0.4496, 0.9197, 0.4197, 0.9496, 0.3833, 0.9717, 0.3418, 0.9854, 0.2968, 0.99, 0.25, 0.9854, 0.2032, 0.9717, 0.1582, 0.9496, 0.1167, 0.9197, 0.08029, 0.8833, 0.05045, 0.8418, 0.02827, 0.7968, 0.01461, 0.75, 0.01, 0.7032, 0.01461, 0.6582, 0.02827, 0.6167, 0.05045, 0.5803, 0.08029, 0.5504, 0.1167, 0.5283, 0.1582, 0.5146, 0.2032, 0.51, 0.25, 0.5146, 0.2968, 0.5283, 0.3418, 0.5504, 0.3833, 0.5803, 0.4197, 0.6167, 0.4496, 0.6582, 0.4717, 0.7032, 0.4854])
me_cone_004.materials.append(mat_material_025)
me_cone_004.materials.append(mat_material)
me_cone_004.materials.append(mat_material_001)
me_cone_004.materials.append(mat_material_002)
me_cone_004.use_remesh_preserve_volume = False
me_cone_004.use_remesh_preserve_attributes = False
me_cone_004.use_mirror_vertex_groups = False
me_cone_004.update()

# ---- objects
ob_cone_003 = bpy.data.objects.new('Cone.003', me_cone_004)

# ---- transforms, parenting, visibility, modifiers, constraints
ob_cone_003.location = (-0.08009, -0.038, 3.489)
ob_cone_003.scale = (0.4662, 0.4662, 0.4662)
ob_cone_003.lineart.crease_threshold = 0.0
_m = ob_cone_003.modifiers.new('Decimate', 'DECIMATE')
_m.ratio = 0.2425

# ---- collection membership
scene.collection.objects.link(ob_cone_003)

# ---- scene / render settings (as saved in the file)
scene.frame_start = 1; scene.frame_end = 250; scene.frame_set(1)
scene.render.engine = 'BLENDER_EEVEE_NEXT'
scene.render.image_settings.exr_codec = 'NONE'
scene.render.simplify_subdivision_render = 0
scene.render.simplify_child_particles_render = 0.0
scene.cycles.use_denoising = False
scene.cycles.samples = 128
scene.cycles.sampling_pattern = 'TABULATED_SOBOL'
scene.cycles.use_adaptive_sampling = False
scene.cycles.use_light_tree = False
scene.view_settings.view_transform = 'Filmic'
bpy.context.view_layer.update()

# ---- added for rendering (the .blend has no active camera and no usable light): camera, sun + grey world if the file has none
cam_auto = bpy.data.cameras.new('AutoCamera')
cam_auto.lens = 50.0
cam_auto.sensor_width = 36.0
cam_auto.clip_end = 1000.0
ob_auto_camera = bpy.data.objects.new('AutoCamera', cam_auto)
scene.collection.objects.link(ob_auto_camera)
ob_auto_camera.location = (9.33727, -11.1919, 11.3465)
ob_auto_camera.rotation_euler = (1.09748, -7.21219e-08, 0.694738)
scene.camera = ob_auto_camera
light_auto_sun = bpy.data.lights.new('AutoSun', 'SUN')
light_auto_sun.energy = 3.0
light_auto_sun.angle = 0.0523599
ob_auto_sun = bpy.data.objects.new('AutoSun', light_auto_sun)
scene.collection.objects.link(ob_auto_sun)
ob_auto_sun.rotation_euler = (0.872665, 0.174533, 0.523599)
if scene.world is None:
    world_auto = bpy.data.worlds.new('AutoWorld')
    world_auto.color = (0.3, 0.3, 0.3)
    scene.world = world_auto
bpy.context.view_layer.update()
